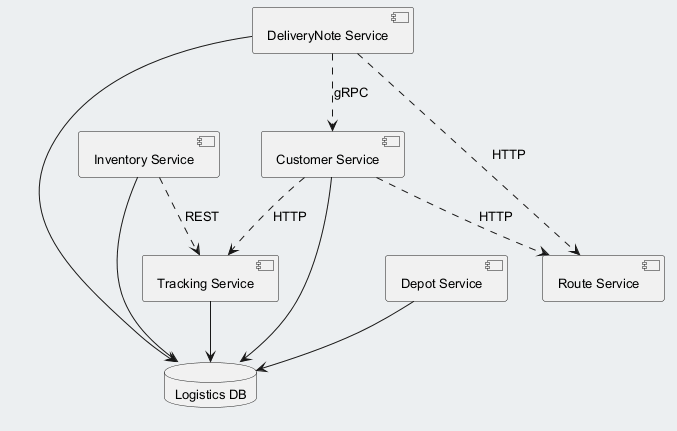

The diagram above was rendered by PlantUML. Its source (embedded in the PNG):
@startuml
skinparam backgroundColor #ECEFF1
skinparam classBackgroundColor #FFFFFF
skinparam classBorderColor #455A64
skinparam defaultFontSize 13
component "DeliveryNote Service" as C_DeliveryNoteService
component "Inventory Service" as C_InventoryService
component "Customer Service" as C_CustomerService
component "Tracking Service" as C_TrackingService
component "Route Service" as C_RouteService
component "Depot Service" as C_DepotService
database "Logistics DB" as DB_logistics
C_DeliveryNoteService --> DB_logistics
C_InventoryService --> DB_logistics
C_CustomerService --> DB_logistics
C_TrackingService --> DB_logistics
C_DepotService --> DB_logistics
C_InventoryService ..> C_TrackingService : REST
C_CustomerService ..> C_RouteService : HTTP
C_CustomerService ..> C_TrackingService : HTTP
C_DeliveryNoteService ..> C_CustomerService : gRPC
C_DeliveryNoteService ..> C_RouteService : HTTP
@enduml